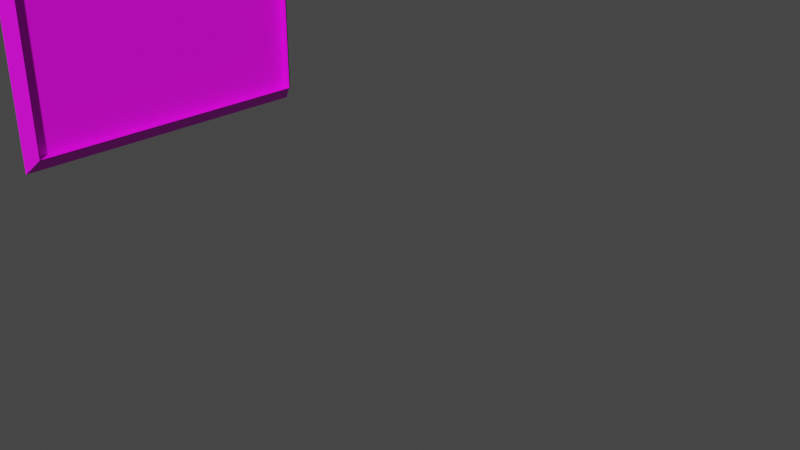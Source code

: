 # Source: door.blend  (saved by Blender 3.3.6; exported with 4.5.12 LTS)
import bpy
from mathutils import Matrix  # noqa: F401  (used for matrix-valued properties, if any)

bpy.ops.wm.read_factory_settings(use_empty=True)
scene = bpy.context.scene
scene.name = 'Scene'

# ---- collections
col_collection = bpy.data.collections.new('Collection'); scene.collection.children.link(col_collection)

# ---- images (referenced by path relative to the original .blend; pixels are not part of the script)
import os
ASSET_DIR = os.environ.get("B2B_ASSET_DIR", "")  # directory of the original .blend (textures are referenced by path, not embedded)
HERE = os.path.dirname(os.path.abspath(__file__))  # packed textures are extracted next to this script under _unpacked/

def load_image(name, relpath, width, height, colorspace="sRGB"):
    """Load a texture the original file referenced (path relative to the .blend, or extracted next to this script)."""
    p = next((c for c in (os.path.join(HERE, relpath), os.path.join(ASSET_DIR, relpath)) if relpath and os.path.exists(c)), "")
    if p:
        img = bpy.data.images.load(p, check_existing=True)
        img.name = name
    else:  # same state as the original file: an image datablock whose file is absent (Cycles renders it pink)
        img = bpy.data.images.new(name, width, height)
        img.source = "FILE"
        img.filepath = "//" + (relpath or name)
    img.colorspace_settings.name = colorspace
    return img
img_dark_wood_jpg = load_image('dark-wood.jpg', 'dark-wood.jpg', 1024, 1024, 'sRGB')

# ---- materials (node trees are filled in below, after node groups)
mat_material_001 = bpy.data.materials.new('Material.001')
mat_material_001.use_transparent_shadow = False

# ---- material node trees
mat_material_001.use_nodes = True; mat_material_001.node_tree.nodes.clear()
_N = mat_material_001.node_tree.nodes; _L = mat_material_001.node_tree.links
n0 = _N.new('ShaderNodeBsdfPrincipled'); n0.name = 'Principled BSDF'; n0.location = (10, 300)
n0.distribution = 'GGX'
n0.subsurface_method = 'RANDOM_WALK_SKIN'
n0.inputs[3].default_value = 1.45
n0.inputs[27].default_value = (0.0, 0.0, 0.0, 1.0)
n0.inputs[28].default_value = 1.0
n1 = _N.new('ShaderNodeOutputMaterial'); n1.name = 'Material Output'; n1.location = (300, 300)
n2 = _N.new('ShaderNodeTexImage'); n2.name = 'Image Texture'; n2.location = (-280, 275)
n2.image = img_dark_wood_jpg
_L.new(n0.outputs[0], n1.inputs[0])
_L.new(n2.outputs[0], n0.inputs[0])
n1.is_active_output = True

# ---- world
world_world = bpy.data.worlds.new('World'); scene.world = world_world
world_world.use_nodes = True; world_world.node_tree.nodes.clear()
_N = world_world.node_tree.nodes; _L = world_world.node_tree.links
n0 = _N.new('ShaderNodeOutputWorld'); n0.name = 'World Output'; n0.location = (300, 300)
n1 = _N.new('ShaderNodeBackground'); n1.name = 'Background'; n1.location = (10, 300)
n1.inputs[0].default_value = (0.05088, 0.05088, 0.05088, 1.0)
_L.new(n1.outputs[0], n0.inputs[0])
n0.is_active_output = True
world_world.color = (0.05088, 0.05088, 0.05088)
world_world.use_sun_shadow = False
world_world.sun_shadow_jitter_overblur = 0.0

# ---- cameras
cam_camera = bpy.data.cameras.new('Camera')
cam_camera.clip_end = 100.0
cam_camera.ortho_scale = 7.314

# ---- meshes
me_cube_001 = bpy.data.meshes.new('Cube.001')
me_cube_001.from_pydata([(-42.21, -1.034, -0.06872), (-42.21, -1.034, 1.931), (-42.21, 0.9656, -0.06872), (-42.21, 0.9656, 1.931), (-40.21, -0.9811, -0.0154), (-40.21, -0.9811, 1.878), (-40.21, 0.9123, -0.0154), (-40.21, 0.9123, 1.878), (-40.04, -0.9811, -0.0154), (-40.04, -0.9811, 1.878), (-40.04, 0.9123, -0.0154), (-40.04, 0.9123, 1.878), (-41.29, -0.9811, -0.0154), (-41.29, -0.9811, 1.878), (-41.29, 0.9123, -0.0154), (-41.29, 0.9123, 1.878), (-41.37, -0.7321, 0.8584), (-41.37, -0.7321, 1.026), (-41.37, -0.6218, 0.8584), (-41.37, -0.6218, 1.026), (-40.55, -0.7321, 0.8584), (-40.55, -0.7321, 1.026), (-40.55, -0.6218, 0.8584), (-40.55, -0.6218, 1.026), (-40.44, -0.6908, 0.9216), (-40.44, -0.6908, 0.9634), (-40.44, -0.6632, 0.9216), (-40.44, -0.6632, 0.9634), (-40.38, -0.6885, 0.9352), (-40.38, -0.6885, 0.9499), (-40.38, -0.6654, 0.9352), (-40.38, -0.6654, 0.9499), (-38.55, -0.6885, 0.9352), (-38.55, -0.6885, 0.9499), (-38.55, -0.6654, 0.9352), (-38.55, -0.6654, 0.9499), (-39.07, -0.6885, 0.9499), (-39.07, -0.6654, 0.9499), (-39.07, -0.6654, 0.9352), (-39.07, -0.6885, 0.9352), (-39.07, -0.6885, 0.9499), (-39.07, -0.6654, 0.9499), (-39.07, -0.6654, 0.9352), (-39.07, -0.6885, 0.9352), (-38.55, -0.5107, 0.9499), (-38.55, -0.5107, 0.9352), (-39.07, -0.5107, 0.9499), (-39.07, -0.5107, 0.9352)], [], [(0, 1, 3, 2), (2, 3, 7, 6), (5, 4, 8, 9), (4, 5, 1, 0), (2, 6, 4, 0), (7, 3, 1, 5), (11, 9, 13, 15), (4, 6, 10, 8), (7, 5, 9, 11), (6, 7, 11, 10), (14, 15, 13, 12), (10, 11, 15, 14), (9, 8, 12, 13), (8, 10, 14, 12), (16, 17, 19, 18), (18, 19, 23, 22), (23, 21, 25, 27), (20, 21, 17, 16), (18, 22, 20, 16), (23, 19, 17, 21), (25, 24, 28, 29), (22, 23, 27, 26), (21, 20, 24, 25), (20, 22, 26, 24), (37, 36, 33, 35), (24, 26, 30, 28), (27, 25, 29, 31), (26, 27, 31, 30), (34, 35, 33, 32), (37, 35, 44, 46), (36, 39, 32, 33), (39, 38, 34, 32), (28, 30, 38, 39), (29, 28, 39, 36), (30, 31, 37, 38), (31, 29, 36, 37), (36, 39, 43, 40), (38, 37, 41, 42), (39, 38, 42, 43), (37, 36, 40, 41), (47, 46, 44, 45), (38, 37, 46, 47), (34, 38, 47, 45), (35, 34, 45, 44)])
_uv = me_cube_001.uv_layers.new(name='UVMap')
_uv.uv.foreach_set('vector', [0.3508, 0.1858, 0.6008, 0.1858, 0.6021, -3.021, 0.3491, -3.021, 0.3491, -3.021, 0.6021, -3.021, -35.53, 39.12, 36.53, 39.12, -6.835, 2.212, 10.33, 2.212, 0.3602, 0.8988, 0.6102, 0.8988, 10.33, 2.212, -6.835, 2.212, 6.129, 0.1024, -7.073, 0.1024, -1.715, -3.967, 36.53, 39.12, 10.33, 2.212, -7.11, 1.455, -35.53, 39.12, 2.697, -3.986, 8.097, 1.445, -6.835, 2.212, -19.15, 21.46, 0.6102, 0.8988, 0.5974, 0.7054, 0.6254, 0.5506, 10.33, 2.212, 36.53, 39.12, 0.3602, 0.6488, 0.3602, 0.8988, -35.53, 39.12, -6.835, 2.212, 0.6102, 0.8988, -19.15, 21.46, 36.53, 39.12, -35.53, 39.12, -19.15, 21.46, 0.3602, 0.6488, 0.3754, 0.5506, 0.6254, 0.5506, 0.5974, 0.7054, 0.3474, 0.7054, 0.3602, 0.6488, -19.15, 21.46, 0.6254, 0.5506, 0.3754, 0.5506, 0.6102, 0.8988, 0.3602, 0.8988, 0.3474, 0.7054, 0.5974, 0.7054, 0.3602, 0.8988, 0.3602, 0.6488, 0.3754, 0.5506, 0.3474, 0.7054, 0.375, 0.0, 0.625, 0.0, 0.625, 0.25, 0.375, 0.25, 0.375, 0.25, 0.625, 0.25, 0.625, 0.5, 0.375, 0.5, 0.625, 0.5, 0.625, 0.75, 0.625, 0.75, 0.625, 0.5, 0.375, 0.75, 0.625, 0.75, 0.625, 1.0, 0.375, 1.0, 0.125, 0.5, 0.375, 0.5, 0.375, 0.75, 0.125, 0.75, 0.625, 0.5, 0.875, 0.5, 0.875, 0.75, 0.625, 0.75, 0.625, 0.75, 0.375, 0.75, 0.375, 0.75, 0.625, 0.75, 0.375, 0.5, 0.625, 0.5, 0.625, 0.5, 0.375, 0.5, 0.625, 0.75, 0.375, 0.75, 0.375, 0.75, 0.625, 0.75, 0.375, 0.75, 0.375, 0.5, 0.375, 0.5, 0.375, 0.75, 0.625, 0.5, 0.625, 0.75, 0.625, 0.75, 0.625, 0.5, 0.375, 0.75, 0.375, 0.5, 0.375, 0.5, 0.375, 0.75, 0.625, 0.5, 0.625, 0.75, 0.625, 0.75, 0.625, 0.5, 0.375, 0.5, 0.625, 0.5, 0.625, 0.5, 0.375, 0.5, 0.375, 0.5, 0.625, 0.5, 0.625, 0.75, 0.375, 0.75, 0.625, 0.5, 0.625, 0.5, 0.625, 0.5, 0.625, 0.5, 0.625, 0.75, 0.375, 0.75, 0.375, 0.75, 0.625, 0.75, 0.375, 0.75, 0.375, 0.5, 0.375, 0.5, 0.375, 0.75, 0.375, 0.75, 0.375, 0.5, 0.375, 0.5, 0.375, 0.75, 0.625, 0.75, 0.375, 0.75, 0.375, 0.75, 0.625, 0.75, 0.375, 0.5, 0.625, 0.5, 0.625, 0.5, 0.375, 0.5, 0.625, 0.5, 0.625, 0.75, 0.625, 0.75, 0.625, 0.5, 0.625, 0.75, 0.375, 0.75, 0.375, 0.75, 0.625, 0.75, 0.375, 0.5, 0.625, 0.5, 0.625, 0.5, 0.375, 0.5, 0.375, 0.75, 0.375, 0.5, 0.375, 0.5, 0.375, 0.75, 0.625, 0.5, 0.625, 0.75, 0.625, 0.75, 0.625, 0.5, 0.375, 0.5, 0.625, 0.5, 0.625, 0.5, 0.375, 0.5, 0.375, 0.5, 0.625, 0.5, 0.625, 0.5, 0.375, 0.5, 0.375, 0.5, 0.375, 0.5, 0.375, 0.5, 0.375, 0.5, 0.625, 0.5, 0.375, 0.5, 0.375, 0.5, 0.625, 0.5])
me_cube_001.materials.append(mat_material_001)
me_cube_001.update()

# ---- objects
ob_camera = bpy.data.objects.new('Camera', cam_camera)
ob_cube = bpy.data.objects.new('Cube', me_cube_001)

# ---- transforms, parenting, visibility, modifiers, constraints
ob_camera.location = (7.359, -6.926, 4.958)
ob_camera.rotation_euler = (1.109, 0.0, 0.8149)
ob_camera.lock_rotations_4d = False
ob_camera.empty_display_type = 'ARROWS'
ob_camera.color = (0.0, 0.0, 0.0, 0.0)
ob_camera.display_type = 'WIRE'
ob_camera.lineart.crease_threshold = 0.0
ob_cube.location = (0.0, 0.0, 0.0)
ob_cube.scale = (0.1, 1.917, 3.941)

# ---- collection membership
col_collection.objects.link(ob_camera)
col_collection.objects.link(ob_cube)

# ---- scene / render settings (as saved in the file)
scene.camera = ob_camera
scene.frame_start = 1; scene.frame_end = 250; scene.frame_set(100)
scene.render.engine = 'BLENDER_EEVEE_NEXT'
scene.cycles.sampling_pattern = 'TABULATED_SOBOL'
scene.cycles.use_light_tree = False
scene.view_settings.view_transform = 'Filmic'
bpy.context.view_layer.update()

# ---- added for rendering (the .blend has no usable light): sun
light_auto_sun = bpy.data.lights.new('AutoSun', 'SUN')
light_auto_sun.energy = 3.0
light_auto_sun.angle = 0.0523599
ob_auto_sun = bpy.data.objects.new('AutoSun', light_auto_sun)
scene.collection.objects.link(ob_auto_sun)
ob_auto_sun.rotation_euler = (0.872665, 0.174533, 0.523599)
bpy.context.view_layer.update()
